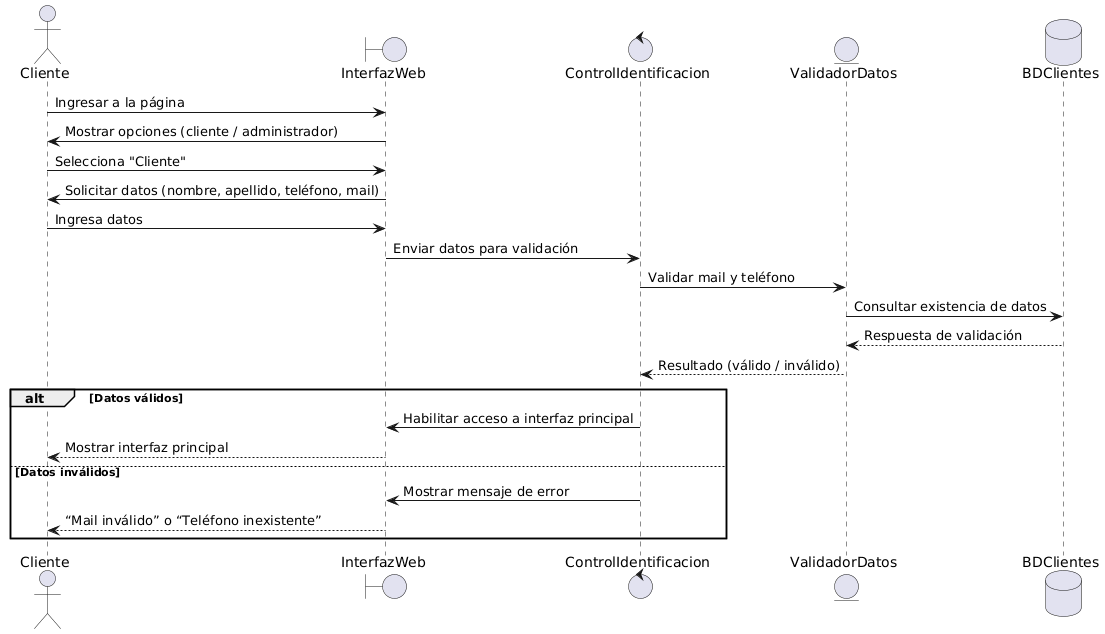

The diagram above was rendered by PlantUML. Its source (embedded in the PNG):
@startuml
actor Cliente
boundary InterfazWeb
control ControlIdentificacion
entity ValidadorDatos
database BDClientes

Cliente -> InterfazWeb: Ingresar a la página
InterfazWeb -> Cliente: Mostrar opciones (cliente / administrador)

Cliente -> InterfazWeb: Selecciona "Cliente"
InterfazWeb -> Cliente: Solicitar datos (nombre, apellido, teléfono, mail)

Cliente -> InterfazWeb: Ingresa datos
InterfazWeb -> ControlIdentificacion: Enviar datos para validación
ControlIdentificacion -> ValidadorDatos: Validar mail y teléfono
ValidadorDatos -> BDClientes: Consultar existencia de datos
BDClientes --> ValidadorDatos: Respuesta de validación
ValidadorDatos --> ControlIdentificacion: Resultado (válido / inválido)

alt Datos válidos
    ControlIdentificacion -> InterfazWeb: Habilitar acceso a interfaz principal
    InterfazWeb --> Cliente: Mostrar interfaz principal
else Datos inválidos
    ControlIdentificacion -> InterfazWeb: Mostrar mensaje de error
    InterfazWeb --> Cliente: “Mail inválido” o “Teléfono inexistente”
end
@enduml